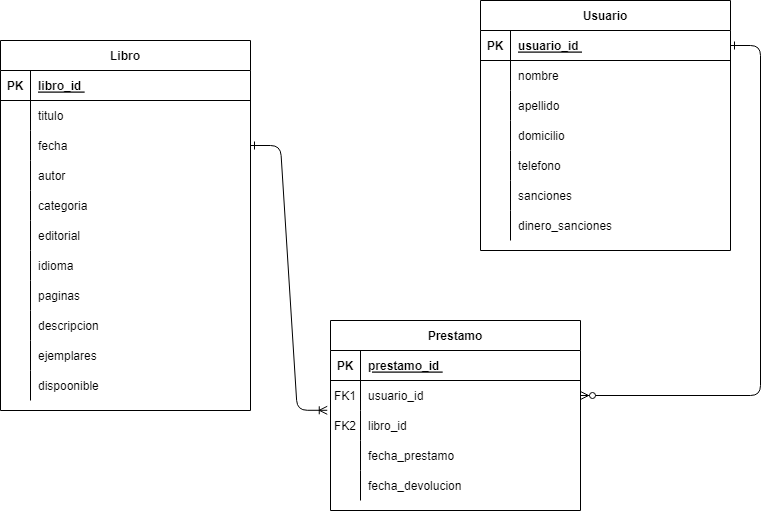

The diagram above was exported from draw.io. Its source (the exported page's mxGraphModel, read from the mxfile embedded in the PNG):
<mxGraphModel dx="1038" dy="547" grid="1" gridSize="10" guides="1" tooltips="1" connect="1" arrows="1" fold="1" page="1" pageScale="1" pageWidth="850" pageHeight="1100" math="0" shadow="0" extFonts="Permanent Marker^https://fonts.googleapis.com/css?family=Permanent+Marker">
  <root>
    <mxCell id="0" />
    <mxCell id="1" parent="0" />
    <mxCell id="C-vyLk0tnHw3VtMMgP7b-1" value="" style="edgeStyle=entityRelationEdgeStyle;endArrow=ERzeroToMany;startArrow=ERone;endFill=1;startFill=0;" parent="1" source="C-vyLk0tnHw3VtMMgP7b-24" target="C-vyLk0tnHw3VtMMgP7b-6" edge="1">
      <mxGeometry width="100" height="100" relative="1" as="geometry">
        <mxPoint x="340" y="720" as="sourcePoint" />
        <mxPoint x="440" y="620" as="targetPoint" />
      </mxGeometry>
    </mxCell>
    <mxCell id="C-vyLk0tnHw3VtMMgP7b-12" value="" style="edgeStyle=entityRelationEdgeStyle;endArrow=ERoneToMany;startArrow=ERone;endFill=0;startFill=0;exitX=1;exitY=0.5;exitDx=0;exitDy=0;entryX=-0.013;entryY=-0.007;entryDx=0;entryDy=0;entryPerimeter=0;" parent="1" source="C-vyLk0tnHw3VtMMgP7b-20" target="C-vyLk0tnHw3VtMMgP7b-9" edge="1">
      <mxGeometry width="100" height="100" relative="1" as="geometry">
        <mxPoint x="400" y="180" as="sourcePoint" />
        <mxPoint x="360" y="450" as="targetPoint" />
      </mxGeometry>
    </mxCell>
    <mxCell id="C-vyLk0tnHw3VtMMgP7b-2" value="Prestamo" style="shape=table;startSize=30;container=1;collapsible=1;childLayout=tableLayout;fixedRows=1;rowLines=0;fontStyle=1;align=center;resizeLast=1;" parent="1" vertex="1">
      <mxGeometry x="370" y="350" width="250" height="190" as="geometry" />
    </mxCell>
    <mxCell id="C-vyLk0tnHw3VtMMgP7b-3" value="" style="shape=partialRectangle;collapsible=0;dropTarget=0;pointerEvents=0;fillColor=none;points=[[0,0.5],[1,0.5]];portConstraint=eastwest;top=0;left=0;right=0;bottom=1;" parent="C-vyLk0tnHw3VtMMgP7b-2" vertex="1">
      <mxGeometry y="30" width="250" height="30" as="geometry" />
    </mxCell>
    <mxCell id="C-vyLk0tnHw3VtMMgP7b-4" value="PK" style="shape=partialRectangle;overflow=hidden;connectable=0;fillColor=none;top=0;left=0;bottom=0;right=0;fontStyle=1;" parent="C-vyLk0tnHw3VtMMgP7b-3" vertex="1">
      <mxGeometry width="30" height="30" as="geometry">
        <mxRectangle width="30" height="30" as="alternateBounds" />
      </mxGeometry>
    </mxCell>
    <mxCell id="C-vyLk0tnHw3VtMMgP7b-5" value="prestamo_id " style="shape=partialRectangle;overflow=hidden;connectable=0;fillColor=none;top=0;left=0;bottom=0;right=0;align=left;spacingLeft=6;fontStyle=5;" parent="C-vyLk0tnHw3VtMMgP7b-3" vertex="1">
      <mxGeometry x="30" width="220" height="30" as="geometry">
        <mxRectangle width="220" height="30" as="alternateBounds" />
      </mxGeometry>
    </mxCell>
    <mxCell id="C-vyLk0tnHw3VtMMgP7b-6" value="" style="shape=partialRectangle;collapsible=0;dropTarget=0;pointerEvents=0;fillColor=none;points=[[0,0.5],[1,0.5]];portConstraint=eastwest;top=0;left=0;right=0;bottom=0;" parent="C-vyLk0tnHw3VtMMgP7b-2" vertex="1">
      <mxGeometry y="60" width="250" height="30" as="geometry" />
    </mxCell>
    <mxCell id="C-vyLk0tnHw3VtMMgP7b-7" value="FK1" style="shape=partialRectangle;overflow=hidden;connectable=0;fillColor=none;top=0;left=0;bottom=0;right=0;" parent="C-vyLk0tnHw3VtMMgP7b-6" vertex="1">
      <mxGeometry width="30" height="30" as="geometry">
        <mxRectangle width="30" height="30" as="alternateBounds" />
      </mxGeometry>
    </mxCell>
    <mxCell id="C-vyLk0tnHw3VtMMgP7b-8" value="usuario_id " style="shape=partialRectangle;overflow=hidden;connectable=0;fillColor=none;top=0;left=0;bottom=0;right=0;align=left;spacingLeft=6;" parent="C-vyLk0tnHw3VtMMgP7b-6" vertex="1">
      <mxGeometry x="30" width="220" height="30" as="geometry">
        <mxRectangle width="220" height="30" as="alternateBounds" />
      </mxGeometry>
    </mxCell>
    <mxCell id="C-vyLk0tnHw3VtMMgP7b-9" value="" style="shape=partialRectangle;collapsible=0;dropTarget=0;pointerEvents=0;fillColor=none;points=[[0,0.5],[1,0.5]];portConstraint=eastwest;top=0;left=0;right=0;bottom=0;" parent="C-vyLk0tnHw3VtMMgP7b-2" vertex="1">
      <mxGeometry y="90" width="250" height="30" as="geometry" />
    </mxCell>
    <mxCell id="C-vyLk0tnHw3VtMMgP7b-10" value="FK2" style="shape=partialRectangle;overflow=hidden;connectable=0;fillColor=none;top=0;left=0;bottom=0;right=0;" parent="C-vyLk0tnHw3VtMMgP7b-9" vertex="1">
      <mxGeometry width="30" height="30" as="geometry">
        <mxRectangle width="30" height="30" as="alternateBounds" />
      </mxGeometry>
    </mxCell>
    <mxCell id="C-vyLk0tnHw3VtMMgP7b-11" value="libro_id" style="shape=partialRectangle;overflow=hidden;connectable=0;fillColor=none;top=0;left=0;bottom=0;right=0;align=left;spacingLeft=6;" parent="C-vyLk0tnHw3VtMMgP7b-9" vertex="1">
      <mxGeometry x="30" width="220" height="30" as="geometry">
        <mxRectangle width="220" height="30" as="alternateBounds" />
      </mxGeometry>
    </mxCell>
    <mxCell id="ypBm6juQOh-KCWy6DrJ5-17" style="shape=partialRectangle;collapsible=0;dropTarget=0;pointerEvents=0;fillColor=none;points=[[0,0.5],[1,0.5]];portConstraint=eastwest;top=0;left=0;right=0;bottom=0;" vertex="1" parent="C-vyLk0tnHw3VtMMgP7b-2">
      <mxGeometry y="120" width="250" height="30" as="geometry" />
    </mxCell>
    <mxCell id="ypBm6juQOh-KCWy6DrJ5-18" style="shape=partialRectangle;overflow=hidden;connectable=0;fillColor=none;top=0;left=0;bottom=0;right=0;" vertex="1" parent="ypBm6juQOh-KCWy6DrJ5-17">
      <mxGeometry width="30" height="30" as="geometry">
        <mxRectangle width="30" height="30" as="alternateBounds" />
      </mxGeometry>
    </mxCell>
    <mxCell id="ypBm6juQOh-KCWy6DrJ5-19" value="fecha_prestamo" style="shape=partialRectangle;overflow=hidden;connectable=0;fillColor=none;top=0;left=0;bottom=0;right=0;align=left;spacingLeft=6;" vertex="1" parent="ypBm6juQOh-KCWy6DrJ5-17">
      <mxGeometry x="30" width="220" height="30" as="geometry">
        <mxRectangle width="220" height="30" as="alternateBounds" />
      </mxGeometry>
    </mxCell>
    <mxCell id="ypBm6juQOh-KCWy6DrJ5-20" style="shape=partialRectangle;collapsible=0;dropTarget=0;pointerEvents=0;fillColor=none;points=[[0,0.5],[1,0.5]];portConstraint=eastwest;top=0;left=0;right=0;bottom=0;" vertex="1" parent="C-vyLk0tnHw3VtMMgP7b-2">
      <mxGeometry y="150" width="250" height="30" as="geometry" />
    </mxCell>
    <mxCell id="ypBm6juQOh-KCWy6DrJ5-21" style="shape=partialRectangle;overflow=hidden;connectable=0;fillColor=none;top=0;left=0;bottom=0;right=0;" vertex="1" parent="ypBm6juQOh-KCWy6DrJ5-20">
      <mxGeometry width="30" height="30" as="geometry">
        <mxRectangle width="30" height="30" as="alternateBounds" />
      </mxGeometry>
    </mxCell>
    <mxCell id="ypBm6juQOh-KCWy6DrJ5-22" value="fecha_devolucion" style="shape=partialRectangle;overflow=hidden;connectable=0;fillColor=none;top=0;left=0;bottom=0;right=0;align=left;spacingLeft=6;" vertex="1" parent="ypBm6juQOh-KCWy6DrJ5-20">
      <mxGeometry x="30" width="220" height="30" as="geometry">
        <mxRectangle width="220" height="30" as="alternateBounds" />
      </mxGeometry>
    </mxCell>
    <mxCell id="C-vyLk0tnHw3VtMMgP7b-13" value="Libro" style="shape=table;startSize=30;container=1;collapsible=1;childLayout=tableLayout;fixedRows=1;rowLines=0;fontStyle=1;align=center;resizeLast=1;" parent="1" vertex="1">
      <mxGeometry x="40" y="70" width="250" height="370" as="geometry" />
    </mxCell>
    <mxCell id="C-vyLk0tnHw3VtMMgP7b-14" value="" style="shape=partialRectangle;collapsible=0;dropTarget=0;pointerEvents=0;fillColor=none;points=[[0,0.5],[1,0.5]];portConstraint=eastwest;top=0;left=0;right=0;bottom=1;" parent="C-vyLk0tnHw3VtMMgP7b-13" vertex="1">
      <mxGeometry y="30" width="250" height="30" as="geometry" />
    </mxCell>
    <mxCell id="C-vyLk0tnHw3VtMMgP7b-15" value="PK" style="shape=partialRectangle;overflow=hidden;connectable=0;fillColor=none;top=0;left=0;bottom=0;right=0;fontStyle=1;" parent="C-vyLk0tnHw3VtMMgP7b-14" vertex="1">
      <mxGeometry width="30" height="30" as="geometry">
        <mxRectangle width="30" height="30" as="alternateBounds" />
      </mxGeometry>
    </mxCell>
    <mxCell id="C-vyLk0tnHw3VtMMgP7b-16" value="libro_id " style="shape=partialRectangle;overflow=hidden;connectable=0;fillColor=none;top=0;left=0;bottom=0;right=0;align=left;spacingLeft=6;fontStyle=5;" parent="C-vyLk0tnHw3VtMMgP7b-14" vertex="1">
      <mxGeometry x="30" width="220" height="30" as="geometry">
        <mxRectangle width="220" height="30" as="alternateBounds" />
      </mxGeometry>
    </mxCell>
    <mxCell id="C-vyLk0tnHw3VtMMgP7b-17" value="" style="shape=partialRectangle;collapsible=0;dropTarget=0;pointerEvents=0;fillColor=none;points=[[0,0.5],[1,0.5]];portConstraint=eastwest;top=0;left=0;right=0;bottom=0;" parent="C-vyLk0tnHw3VtMMgP7b-13" vertex="1">
      <mxGeometry y="60" width="250" height="30" as="geometry" />
    </mxCell>
    <mxCell id="C-vyLk0tnHw3VtMMgP7b-18" value="" style="shape=partialRectangle;overflow=hidden;connectable=0;fillColor=none;top=0;left=0;bottom=0;right=0;" parent="C-vyLk0tnHw3VtMMgP7b-17" vertex="1">
      <mxGeometry width="30" height="30" as="geometry">
        <mxRectangle width="30" height="30" as="alternateBounds" />
      </mxGeometry>
    </mxCell>
    <mxCell id="C-vyLk0tnHw3VtMMgP7b-19" value="titulo" style="shape=partialRectangle;overflow=hidden;connectable=0;fillColor=none;top=0;left=0;bottom=0;right=0;align=left;spacingLeft=6;" parent="C-vyLk0tnHw3VtMMgP7b-17" vertex="1">
      <mxGeometry x="30" width="220" height="30" as="geometry">
        <mxRectangle width="220" height="30" as="alternateBounds" />
      </mxGeometry>
    </mxCell>
    <mxCell id="C-vyLk0tnHw3VtMMgP7b-20" value="" style="shape=partialRectangle;collapsible=0;dropTarget=0;pointerEvents=0;fillColor=none;points=[[0,0.5],[1,0.5]];portConstraint=eastwest;top=0;left=0;right=0;bottom=0;" parent="C-vyLk0tnHw3VtMMgP7b-13" vertex="1">
      <mxGeometry y="90" width="250" height="30" as="geometry" />
    </mxCell>
    <mxCell id="C-vyLk0tnHw3VtMMgP7b-21" value="" style="shape=partialRectangle;overflow=hidden;connectable=0;fillColor=none;top=0;left=0;bottom=0;right=0;" parent="C-vyLk0tnHw3VtMMgP7b-20" vertex="1">
      <mxGeometry width="30" height="30" as="geometry">
        <mxRectangle width="30" height="30" as="alternateBounds" />
      </mxGeometry>
    </mxCell>
    <mxCell id="C-vyLk0tnHw3VtMMgP7b-22" value="fecha" style="shape=partialRectangle;overflow=hidden;connectable=0;fillColor=none;top=0;left=0;bottom=0;right=0;align=left;spacingLeft=6;" parent="C-vyLk0tnHw3VtMMgP7b-20" vertex="1">
      <mxGeometry x="30" width="220" height="30" as="geometry">
        <mxRectangle width="220" height="30" as="alternateBounds" />
      </mxGeometry>
    </mxCell>
    <mxCell id="ypBm6juQOh-KCWy6DrJ5-24" style="shape=partialRectangle;collapsible=0;dropTarget=0;pointerEvents=0;fillColor=none;points=[[0,0.5],[1,0.5]];portConstraint=eastwest;top=0;left=0;right=0;bottom=0;" vertex="1" parent="C-vyLk0tnHw3VtMMgP7b-13">
      <mxGeometry y="120" width="250" height="30" as="geometry" />
    </mxCell>
    <mxCell id="ypBm6juQOh-KCWy6DrJ5-25" style="shape=partialRectangle;overflow=hidden;connectable=0;fillColor=none;top=0;left=0;bottom=0;right=0;" vertex="1" parent="ypBm6juQOh-KCWy6DrJ5-24">
      <mxGeometry width="30" height="30" as="geometry">
        <mxRectangle width="30" height="30" as="alternateBounds" />
      </mxGeometry>
    </mxCell>
    <mxCell id="ypBm6juQOh-KCWy6DrJ5-26" value="autor " style="shape=partialRectangle;overflow=hidden;connectable=0;fillColor=none;top=0;left=0;bottom=0;right=0;align=left;spacingLeft=6;" vertex="1" parent="ypBm6juQOh-KCWy6DrJ5-24">
      <mxGeometry x="30" width="220" height="30" as="geometry">
        <mxRectangle width="220" height="30" as="alternateBounds" />
      </mxGeometry>
    </mxCell>
    <mxCell id="ypBm6juQOh-KCWy6DrJ5-27" style="shape=partialRectangle;collapsible=0;dropTarget=0;pointerEvents=0;fillColor=none;points=[[0,0.5],[1,0.5]];portConstraint=eastwest;top=0;left=0;right=0;bottom=0;" vertex="1" parent="C-vyLk0tnHw3VtMMgP7b-13">
      <mxGeometry y="150" width="250" height="30" as="geometry" />
    </mxCell>
    <mxCell id="ypBm6juQOh-KCWy6DrJ5-28" style="shape=partialRectangle;overflow=hidden;connectable=0;fillColor=none;top=0;left=0;bottom=0;right=0;" vertex="1" parent="ypBm6juQOh-KCWy6DrJ5-27">
      <mxGeometry width="30" height="30" as="geometry">
        <mxRectangle width="30" height="30" as="alternateBounds" />
      </mxGeometry>
    </mxCell>
    <mxCell id="ypBm6juQOh-KCWy6DrJ5-29" value="categoria" style="shape=partialRectangle;overflow=hidden;connectable=0;fillColor=none;top=0;left=0;bottom=0;right=0;align=left;spacingLeft=6;" vertex="1" parent="ypBm6juQOh-KCWy6DrJ5-27">
      <mxGeometry x="30" width="220" height="30" as="geometry">
        <mxRectangle width="220" height="30" as="alternateBounds" />
      </mxGeometry>
    </mxCell>
    <mxCell id="ypBm6juQOh-KCWy6DrJ5-30" style="shape=partialRectangle;collapsible=0;dropTarget=0;pointerEvents=0;fillColor=none;points=[[0,0.5],[1,0.5]];portConstraint=eastwest;top=0;left=0;right=0;bottom=0;" vertex="1" parent="C-vyLk0tnHw3VtMMgP7b-13">
      <mxGeometry y="180" width="250" height="30" as="geometry" />
    </mxCell>
    <mxCell id="ypBm6juQOh-KCWy6DrJ5-31" style="shape=partialRectangle;overflow=hidden;connectable=0;fillColor=none;top=0;left=0;bottom=0;right=0;" vertex="1" parent="ypBm6juQOh-KCWy6DrJ5-30">
      <mxGeometry width="30" height="30" as="geometry">
        <mxRectangle width="30" height="30" as="alternateBounds" />
      </mxGeometry>
    </mxCell>
    <mxCell id="ypBm6juQOh-KCWy6DrJ5-32" value="editorial" style="shape=partialRectangle;overflow=hidden;connectable=0;fillColor=none;top=0;left=0;bottom=0;right=0;align=left;spacingLeft=6;" vertex="1" parent="ypBm6juQOh-KCWy6DrJ5-30">
      <mxGeometry x="30" width="220" height="30" as="geometry">
        <mxRectangle width="220" height="30" as="alternateBounds" />
      </mxGeometry>
    </mxCell>
    <mxCell id="ypBm6juQOh-KCWy6DrJ5-33" style="shape=partialRectangle;collapsible=0;dropTarget=0;pointerEvents=0;fillColor=none;points=[[0,0.5],[1,0.5]];portConstraint=eastwest;top=0;left=0;right=0;bottom=0;" vertex="1" parent="C-vyLk0tnHw3VtMMgP7b-13">
      <mxGeometry y="210" width="250" height="30" as="geometry" />
    </mxCell>
    <mxCell id="ypBm6juQOh-KCWy6DrJ5-34" style="shape=partialRectangle;overflow=hidden;connectable=0;fillColor=none;top=0;left=0;bottom=0;right=0;" vertex="1" parent="ypBm6juQOh-KCWy6DrJ5-33">
      <mxGeometry width="30" height="30" as="geometry">
        <mxRectangle width="30" height="30" as="alternateBounds" />
      </mxGeometry>
    </mxCell>
    <mxCell id="ypBm6juQOh-KCWy6DrJ5-35" value="idioma" style="shape=partialRectangle;overflow=hidden;connectable=0;fillColor=none;top=0;left=0;bottom=0;right=0;align=left;spacingLeft=6;" vertex="1" parent="ypBm6juQOh-KCWy6DrJ5-33">
      <mxGeometry x="30" width="220" height="30" as="geometry">
        <mxRectangle width="220" height="30" as="alternateBounds" />
      </mxGeometry>
    </mxCell>
    <mxCell id="ypBm6juQOh-KCWy6DrJ5-39" style="shape=partialRectangle;collapsible=0;dropTarget=0;pointerEvents=0;fillColor=none;points=[[0,0.5],[1,0.5]];portConstraint=eastwest;top=0;left=0;right=0;bottom=0;" vertex="1" parent="C-vyLk0tnHw3VtMMgP7b-13">
      <mxGeometry y="240" width="250" height="30" as="geometry" />
    </mxCell>
    <mxCell id="ypBm6juQOh-KCWy6DrJ5-40" style="shape=partialRectangle;overflow=hidden;connectable=0;fillColor=none;top=0;left=0;bottom=0;right=0;" vertex="1" parent="ypBm6juQOh-KCWy6DrJ5-39">
      <mxGeometry width="30" height="30" as="geometry">
        <mxRectangle width="30" height="30" as="alternateBounds" />
      </mxGeometry>
    </mxCell>
    <mxCell id="ypBm6juQOh-KCWy6DrJ5-41" value="paginas" style="shape=partialRectangle;overflow=hidden;connectable=0;fillColor=none;top=0;left=0;bottom=0;right=0;align=left;spacingLeft=6;" vertex="1" parent="ypBm6juQOh-KCWy6DrJ5-39">
      <mxGeometry x="30" width="220" height="30" as="geometry">
        <mxRectangle width="220" height="30" as="alternateBounds" />
      </mxGeometry>
    </mxCell>
    <mxCell id="ypBm6juQOh-KCWy6DrJ5-42" style="shape=partialRectangle;collapsible=0;dropTarget=0;pointerEvents=0;fillColor=none;points=[[0,0.5],[1,0.5]];portConstraint=eastwest;top=0;left=0;right=0;bottom=0;" vertex="1" parent="C-vyLk0tnHw3VtMMgP7b-13">
      <mxGeometry y="270" width="250" height="30" as="geometry" />
    </mxCell>
    <mxCell id="ypBm6juQOh-KCWy6DrJ5-43" style="shape=partialRectangle;overflow=hidden;connectable=0;fillColor=none;top=0;left=0;bottom=0;right=0;" vertex="1" parent="ypBm6juQOh-KCWy6DrJ5-42">
      <mxGeometry width="30" height="30" as="geometry">
        <mxRectangle width="30" height="30" as="alternateBounds" />
      </mxGeometry>
    </mxCell>
    <mxCell id="ypBm6juQOh-KCWy6DrJ5-44" value="descripcion" style="shape=partialRectangle;overflow=hidden;connectable=0;fillColor=none;top=0;left=0;bottom=0;right=0;align=left;spacingLeft=6;" vertex="1" parent="ypBm6juQOh-KCWy6DrJ5-42">
      <mxGeometry x="30" width="220" height="30" as="geometry">
        <mxRectangle width="220" height="30" as="alternateBounds" />
      </mxGeometry>
    </mxCell>
    <mxCell id="ypBm6juQOh-KCWy6DrJ5-45" style="shape=partialRectangle;collapsible=0;dropTarget=0;pointerEvents=0;fillColor=none;points=[[0,0.5],[1,0.5]];portConstraint=eastwest;top=0;left=0;right=0;bottom=0;" vertex="1" parent="C-vyLk0tnHw3VtMMgP7b-13">
      <mxGeometry y="300" width="250" height="30" as="geometry" />
    </mxCell>
    <mxCell id="ypBm6juQOh-KCWy6DrJ5-46" style="shape=partialRectangle;overflow=hidden;connectable=0;fillColor=none;top=0;left=0;bottom=0;right=0;" vertex="1" parent="ypBm6juQOh-KCWy6DrJ5-45">
      <mxGeometry width="30" height="30" as="geometry">
        <mxRectangle width="30" height="30" as="alternateBounds" />
      </mxGeometry>
    </mxCell>
    <mxCell id="ypBm6juQOh-KCWy6DrJ5-47" value="ejemplares" style="shape=partialRectangle;overflow=hidden;connectable=0;fillColor=none;top=0;left=0;bottom=0;right=0;align=left;spacingLeft=6;" vertex="1" parent="ypBm6juQOh-KCWy6DrJ5-45">
      <mxGeometry x="30" width="220" height="30" as="geometry">
        <mxRectangle width="220" height="30" as="alternateBounds" />
      </mxGeometry>
    </mxCell>
    <mxCell id="ypBm6juQOh-KCWy6DrJ5-48" style="shape=partialRectangle;collapsible=0;dropTarget=0;pointerEvents=0;fillColor=none;points=[[0,0.5],[1,0.5]];portConstraint=eastwest;top=0;left=0;right=0;bottom=0;" vertex="1" parent="C-vyLk0tnHw3VtMMgP7b-13">
      <mxGeometry y="330" width="250" height="30" as="geometry" />
    </mxCell>
    <mxCell id="ypBm6juQOh-KCWy6DrJ5-49" style="shape=partialRectangle;overflow=hidden;connectable=0;fillColor=none;top=0;left=0;bottom=0;right=0;" vertex="1" parent="ypBm6juQOh-KCWy6DrJ5-48">
      <mxGeometry width="30" height="30" as="geometry">
        <mxRectangle width="30" height="30" as="alternateBounds" />
      </mxGeometry>
    </mxCell>
    <mxCell id="ypBm6juQOh-KCWy6DrJ5-50" value="dispoonible" style="shape=partialRectangle;overflow=hidden;connectable=0;fillColor=none;top=0;left=0;bottom=0;right=0;align=left;spacingLeft=6;" vertex="1" parent="ypBm6juQOh-KCWy6DrJ5-48">
      <mxGeometry x="30" width="220" height="30" as="geometry">
        <mxRectangle width="220" height="30" as="alternateBounds" />
      </mxGeometry>
    </mxCell>
    <mxCell id="C-vyLk0tnHw3VtMMgP7b-23" value="Usuario" style="shape=table;startSize=30;container=1;collapsible=1;childLayout=tableLayout;fixedRows=1;rowLines=0;fontStyle=1;align=center;resizeLast=1;" parent="1" vertex="1">
      <mxGeometry x="520" y="30" width="250" height="250" as="geometry" />
    </mxCell>
    <mxCell id="C-vyLk0tnHw3VtMMgP7b-24" value="" style="shape=partialRectangle;collapsible=0;dropTarget=0;pointerEvents=0;fillColor=none;points=[[0,0.5],[1,0.5]];portConstraint=eastwest;top=0;left=0;right=0;bottom=1;" parent="C-vyLk0tnHw3VtMMgP7b-23" vertex="1">
      <mxGeometry y="30" width="250" height="30" as="geometry" />
    </mxCell>
    <mxCell id="C-vyLk0tnHw3VtMMgP7b-25" value="PK" style="shape=partialRectangle;overflow=hidden;connectable=0;fillColor=none;top=0;left=0;bottom=0;right=0;fontStyle=1;" parent="C-vyLk0tnHw3VtMMgP7b-24" vertex="1">
      <mxGeometry width="30" height="30" as="geometry">
        <mxRectangle width="30" height="30" as="alternateBounds" />
      </mxGeometry>
    </mxCell>
    <mxCell id="C-vyLk0tnHw3VtMMgP7b-26" value="usuario_id " style="shape=partialRectangle;overflow=hidden;connectable=0;fillColor=none;top=0;left=0;bottom=0;right=0;align=left;spacingLeft=6;fontStyle=5;" parent="C-vyLk0tnHw3VtMMgP7b-24" vertex="1">
      <mxGeometry x="30" width="220" height="30" as="geometry">
        <mxRectangle width="220" height="30" as="alternateBounds" />
      </mxGeometry>
    </mxCell>
    <mxCell id="C-vyLk0tnHw3VtMMgP7b-27" value="" style="shape=partialRectangle;collapsible=0;dropTarget=0;pointerEvents=0;fillColor=none;points=[[0,0.5],[1,0.5]];portConstraint=eastwest;top=0;left=0;right=0;bottom=0;" parent="C-vyLk0tnHw3VtMMgP7b-23" vertex="1">
      <mxGeometry y="60" width="250" height="30" as="geometry" />
    </mxCell>
    <mxCell id="C-vyLk0tnHw3VtMMgP7b-28" value="" style="shape=partialRectangle;overflow=hidden;connectable=0;fillColor=none;top=0;left=0;bottom=0;right=0;" parent="C-vyLk0tnHw3VtMMgP7b-27" vertex="1">
      <mxGeometry width="30" height="30" as="geometry">
        <mxRectangle width="30" height="30" as="alternateBounds" />
      </mxGeometry>
    </mxCell>
    <mxCell id="C-vyLk0tnHw3VtMMgP7b-29" value="nombre" style="shape=partialRectangle;overflow=hidden;connectable=0;fillColor=none;top=0;left=0;bottom=0;right=0;align=left;spacingLeft=6;" parent="C-vyLk0tnHw3VtMMgP7b-27" vertex="1">
      <mxGeometry x="30" width="220" height="30" as="geometry">
        <mxRectangle width="220" height="30" as="alternateBounds" />
      </mxGeometry>
    </mxCell>
    <mxCell id="ypBm6juQOh-KCWy6DrJ5-1" style="shape=partialRectangle;collapsible=0;dropTarget=0;pointerEvents=0;fillColor=none;points=[[0,0.5],[1,0.5]];portConstraint=eastwest;top=0;left=0;right=0;bottom=0;" vertex="1" parent="C-vyLk0tnHw3VtMMgP7b-23">
      <mxGeometry y="90" width="250" height="30" as="geometry" />
    </mxCell>
    <mxCell id="ypBm6juQOh-KCWy6DrJ5-2" style="shape=partialRectangle;overflow=hidden;connectable=0;fillColor=none;top=0;left=0;bottom=0;right=0;" vertex="1" parent="ypBm6juQOh-KCWy6DrJ5-1">
      <mxGeometry width="30" height="30" as="geometry">
        <mxRectangle width="30" height="30" as="alternateBounds" />
      </mxGeometry>
    </mxCell>
    <mxCell id="ypBm6juQOh-KCWy6DrJ5-3" value="apellido" style="shape=partialRectangle;overflow=hidden;connectable=0;fillColor=none;top=0;left=0;bottom=0;right=0;align=left;spacingLeft=6;" vertex="1" parent="ypBm6juQOh-KCWy6DrJ5-1">
      <mxGeometry x="30" width="220" height="30" as="geometry">
        <mxRectangle width="220" height="30" as="alternateBounds" />
      </mxGeometry>
    </mxCell>
    <mxCell id="ypBm6juQOh-KCWy6DrJ5-4" style="shape=partialRectangle;collapsible=0;dropTarget=0;pointerEvents=0;fillColor=none;points=[[0,0.5],[1,0.5]];portConstraint=eastwest;top=0;left=0;right=0;bottom=0;" vertex="1" parent="C-vyLk0tnHw3VtMMgP7b-23">
      <mxGeometry y="120" width="250" height="30" as="geometry" />
    </mxCell>
    <mxCell id="ypBm6juQOh-KCWy6DrJ5-5" style="shape=partialRectangle;overflow=hidden;connectable=0;fillColor=none;top=0;left=0;bottom=0;right=0;" vertex="1" parent="ypBm6juQOh-KCWy6DrJ5-4">
      <mxGeometry width="30" height="30" as="geometry">
        <mxRectangle width="30" height="30" as="alternateBounds" />
      </mxGeometry>
    </mxCell>
    <mxCell id="ypBm6juQOh-KCWy6DrJ5-6" value="domicilio" style="shape=partialRectangle;overflow=hidden;connectable=0;fillColor=none;top=0;left=0;bottom=0;right=0;align=left;spacingLeft=6;" vertex="1" parent="ypBm6juQOh-KCWy6DrJ5-4">
      <mxGeometry x="30" width="220" height="30" as="geometry">
        <mxRectangle width="220" height="30" as="alternateBounds" />
      </mxGeometry>
    </mxCell>
    <mxCell id="ypBm6juQOh-KCWy6DrJ5-7" style="shape=partialRectangle;collapsible=0;dropTarget=0;pointerEvents=0;fillColor=none;points=[[0,0.5],[1,0.5]];portConstraint=eastwest;top=0;left=0;right=0;bottom=0;" vertex="1" parent="C-vyLk0tnHw3VtMMgP7b-23">
      <mxGeometry y="150" width="250" height="30" as="geometry" />
    </mxCell>
    <mxCell id="ypBm6juQOh-KCWy6DrJ5-8" style="shape=partialRectangle;overflow=hidden;connectable=0;fillColor=none;top=0;left=0;bottom=0;right=0;" vertex="1" parent="ypBm6juQOh-KCWy6DrJ5-7">
      <mxGeometry width="30" height="30" as="geometry">
        <mxRectangle width="30" height="30" as="alternateBounds" />
      </mxGeometry>
    </mxCell>
    <mxCell id="ypBm6juQOh-KCWy6DrJ5-9" value="telefono" style="shape=partialRectangle;overflow=hidden;connectable=0;fillColor=none;top=0;left=0;bottom=0;right=0;align=left;spacingLeft=6;" vertex="1" parent="ypBm6juQOh-KCWy6DrJ5-7">
      <mxGeometry x="30" width="220" height="30" as="geometry">
        <mxRectangle width="220" height="30" as="alternateBounds" />
      </mxGeometry>
    </mxCell>
    <mxCell id="ypBm6juQOh-KCWy6DrJ5-10" style="shape=partialRectangle;collapsible=0;dropTarget=0;pointerEvents=0;fillColor=none;points=[[0,0.5],[1,0.5]];portConstraint=eastwest;top=0;left=0;right=0;bottom=0;" vertex="1" parent="C-vyLk0tnHw3VtMMgP7b-23">
      <mxGeometry y="180" width="250" height="30" as="geometry" />
    </mxCell>
    <mxCell id="ypBm6juQOh-KCWy6DrJ5-11" style="shape=partialRectangle;overflow=hidden;connectable=0;fillColor=none;top=0;left=0;bottom=0;right=0;" vertex="1" parent="ypBm6juQOh-KCWy6DrJ5-10">
      <mxGeometry width="30" height="30" as="geometry">
        <mxRectangle width="30" height="30" as="alternateBounds" />
      </mxGeometry>
    </mxCell>
    <mxCell id="ypBm6juQOh-KCWy6DrJ5-12" value="sanciones" style="shape=partialRectangle;overflow=hidden;connectable=0;fillColor=none;top=0;left=0;bottom=0;right=0;align=left;spacingLeft=6;" vertex="1" parent="ypBm6juQOh-KCWy6DrJ5-10">
      <mxGeometry x="30" width="220" height="30" as="geometry">
        <mxRectangle width="220" height="30" as="alternateBounds" />
      </mxGeometry>
    </mxCell>
    <mxCell id="ypBm6juQOh-KCWy6DrJ5-14" style="shape=partialRectangle;collapsible=0;dropTarget=0;pointerEvents=0;fillColor=none;points=[[0,0.5],[1,0.5]];portConstraint=eastwest;top=0;left=0;right=0;bottom=0;" vertex="1" parent="C-vyLk0tnHw3VtMMgP7b-23">
      <mxGeometry y="210" width="250" height="30" as="geometry" />
    </mxCell>
    <mxCell id="ypBm6juQOh-KCWy6DrJ5-15" style="shape=partialRectangle;overflow=hidden;connectable=0;fillColor=none;top=0;left=0;bottom=0;right=0;" vertex="1" parent="ypBm6juQOh-KCWy6DrJ5-14">
      <mxGeometry width="30" height="30" as="geometry">
        <mxRectangle width="30" height="30" as="alternateBounds" />
      </mxGeometry>
    </mxCell>
    <mxCell id="ypBm6juQOh-KCWy6DrJ5-16" value="dinero_sanciones" style="shape=partialRectangle;overflow=hidden;connectable=0;fillColor=none;top=0;left=0;bottom=0;right=0;align=left;spacingLeft=6;" vertex="1" parent="ypBm6juQOh-KCWy6DrJ5-14">
      <mxGeometry x="30" width="220" height="30" as="geometry">
        <mxRectangle width="220" height="30" as="alternateBounds" />
      </mxGeometry>
    </mxCell>
  </root>
</mxGraphModel>